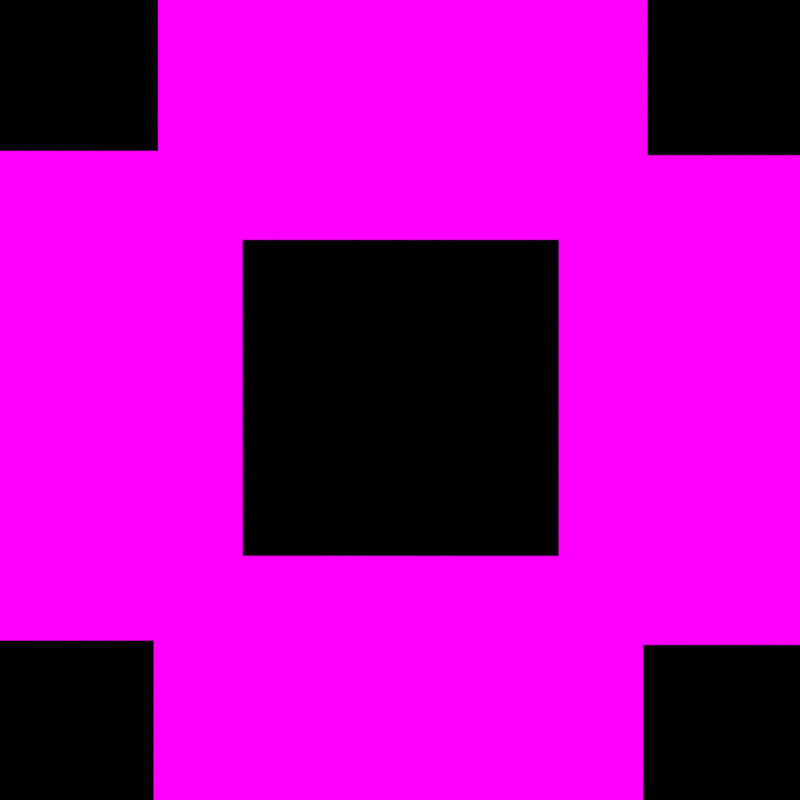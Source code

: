 # Source: template_holografia_video.blend  (saved by Blender 2.79.0; exported with 4.5.12 LTS)
import bpy
from mathutils import Matrix  # noqa: F401  (used for matrix-valued properties, if any)

bpy.ops.wm.read_factory_settings(use_empty=True)
scene = bpy.context.scene
scene.name = 'Scene'

# ---- collections
col_collection_1 = bpy.data.collections.new('Collection 1'); scene.collection.children.link(col_collection_1)

# ---- images (referenced by path relative to the original .blend; pixels are not part of the script)
import os
ASSET_DIR = os.environ.get("B2B_ASSET_DIR", "")  # directory of the original .blend (textures are referenced by path, not embedded)
HERE = os.path.dirname(os.path.abspath(__file__))  # packed textures are extracted next to this script under _unpacked/

def load_image(name, relpath, width, height, colorspace="sRGB"):
    """Load a texture the original file referenced (path relative to the .blend, or extracted next to this script)."""
    p = next((c for c in (os.path.join(HERE, relpath), os.path.join(ASSET_DIR, relpath)) if relpath and os.path.exists(c)), "")
    if p:
        img = bpy.data.images.load(p, check_existing=True)
        img.name = name
    else:  # same state as the original file: an image datablock whose file is absent (Cycles renders it pink)
        img = bpy.data.images.new(name, width, height)
        img.source = "FILE"
        img.filepath = "//" + (relpath or name)
    img.colorspace_settings.name = colorspace
    return img
img_0001_png_004 = load_image('0001.png.004', 'holograma/esquerda/0001.png', 1024, 1024, 'sRGB')
img_0001_png_001 = load_image('0001.png.001', 'holograma/frontal/0001.png', 1024, 1024, 'sRGB')
img_0001_png_002 = load_image('0001.png.002', 'holograma/direita/0001.png', 1024, 1024, 'sRGB')
img_0001_png_003 = load_image('0001.png.003', 'holograma/traseira/0001.png', 1024, 1024, 'sRGB')

# ---- materials (node trees are filled in below, after node groups)
mat_esquerda = bpy.data.materials.new('esquerda')
mat_esquerda.alpha_threshold = 0.0
mat_esquerda.roughness = 0.5
mat_frontal = bpy.data.materials.new('frontal')
mat_frontal.alpha_threshold = 0.0
mat_frontal.roughness = 0.5
mat_direita = bpy.data.materials.new('direita')
mat_direita.alpha_threshold = 0.0
mat_direita.roughness = 0.5
mat_traseira = bpy.data.materials.new('traseira')
mat_traseira.alpha_threshold = 0.0
mat_traseira.roughness = 0.5

# ---- material node trees
mat_esquerda.use_nodes = True; mat_esquerda.node_tree.nodes.clear()
_N = mat_esquerda.node_tree.nodes; _L = mat_esquerda.node_tree.links
n0 = _N.new('ShaderNodeOutputMaterial'); n0.name = 'Material Output'; n0.location = (300, 300)
n1 = _N.new('ShaderNodeEmission'); n1.name = 'Emission'; n1.location = (10, 300)
n2 = _N.new('ShaderNodeTexImage'); n2.name = 'Image Texture'; n2.location = (-180, 300)
n2.width = 140
n2.image = img_0001_png_004
_L.new(n1.outputs[0], n0.inputs[0])
_L.new(n2.outputs[0], n1.inputs[0])
n0.is_active_output = True
mat_frontal.use_nodes = True; mat_frontal.node_tree.nodes.clear()
_N = mat_frontal.node_tree.nodes; _L = mat_frontal.node_tree.links
n0 = _N.new('ShaderNodeOutputMaterial'); n0.name = 'Material Output'; n0.location = (300, 300)
n1 = _N.new('ShaderNodeEmission'); n1.name = 'Emission'; n1.location = (10, 300)
n2 = _N.new('ShaderNodeTexImage'); n2.name = 'Image Texture'; n2.location = (-180, 300)
n2.width = 140
n2.image = img_0001_png_001
_L.new(n1.outputs[0], n0.inputs[0])
_L.new(n2.outputs[0], n1.inputs[0])
n0.is_active_output = True
mat_direita.use_nodes = True; mat_direita.node_tree.nodes.clear()
_N = mat_direita.node_tree.nodes; _L = mat_direita.node_tree.links
n0 = _N.new('ShaderNodeOutputMaterial'); n0.name = 'Material Output'; n0.location = (300, 300)
n1 = _N.new('ShaderNodeEmission'); n1.name = 'Emission'; n1.location = (10, 300)
n2 = _N.new('ShaderNodeTexImage'); n2.name = 'Image Texture'; n2.location = (-180, 300)
n2.width = 140
n2.image = img_0001_png_002
_L.new(n1.outputs[0], n0.inputs[0])
_L.new(n2.outputs[0], n1.inputs[0])
n0.is_active_output = True
mat_traseira.use_nodes = True; mat_traseira.node_tree.nodes.clear()
_N = mat_traseira.node_tree.nodes; _L = mat_traseira.node_tree.links
n0 = _N.new('ShaderNodeOutputMaterial'); n0.name = 'Material Output'; n0.location = (300, 300)
n1 = _N.new('ShaderNodeEmission'); n1.name = 'Emission'; n1.location = (10, 300)
n2 = _N.new('ShaderNodeTexImage'); n2.name = 'Image Texture'; n2.location = (-180, 300)
n2.width = 140
n2.image = img_0001_png_003
_L.new(n1.outputs[0], n0.inputs[0])
_L.new(n2.outputs[0], n1.inputs[0])
n0.is_active_output = True

# ---- world
world_world = bpy.data.worlds.new('World'); scene.world = world_world
world_world.use_nodes = True; world_world.node_tree.nodes.clear()
_N = world_world.node_tree.nodes; _L = world_world.node_tree.links
n0 = _N.new('ShaderNodeOutputWorld'); n0.name = 'World Output'; n0.location = (300, 300)
n1 = _N.new('ShaderNodeBackground'); n1.name = 'Background'; n1.location = (10, 300)
n1.inputs[0].default_value = (0.0, 0.0, 0.0, 1.0)
n1.inputs[1].default_value = 0.0
_L.new(n1.outputs[0], n0.inputs[0])
n0.is_active_output = True
world_world.color = (0.05088, 0.05088, 0.05088)
world_world.use_sun_shadow = False
world_world.sun_shadow_jitter_overblur = 0.0
world_world.cycles.sampling_method = 'MANUAL'

# ---- cameras
cam_camera = bpy.data.cameras.new('Camera')
cam_camera.clip_end = 100.0
cam_camera.lens = 35.0
cam_camera.sensor_width = 32.0
cam_camera.sensor_height = 18.0
cam_camera.ortho_scale = 7.314
cam_camera.dof.focus_distance = 0.0

# ---- lights
light_lamp = bpy.data.lights.new('Lamp', 'POINT')
light_lamp.transmission_factor = 0.0
light_lamp.cutoff_distance = 30.0
light_lamp.energy = 100.0
light_lamp.shadow_buffer_clip_start = 1.001
light_lamp.shadow_soft_size = 0.1
light_lamp.shadow_maximum_resolution = 0.006
light_lamp.use_absolute_resolution = True

# ---- meshes
me_plane_003 = bpy.data.meshes.new('Plane.003')
me_plane_003.from_pydata([(-0.96, -0.54, 0.0), (0.96, -0.54, 0.0), (-0.96, 0.54, 0.0), (0.96, 0.54, 0.0)], [], [(0, 1, 3, 2)])
_uv = me_plane_003.uv_layers.new(name='UVMap')
_uv.uv.foreach_set('vector', [9.998e-05, 0.0001001, 0.9999, 9.998e-05, 0.9999, 0.9999, 0.0001001, 0.9999])
me_plane_003.materials.append(mat_esquerda)
me_plane_003.use_remesh_preserve_volume = False
me_plane_003.use_remesh_preserve_attributes = False
me_plane_003.use_mirror_vertex_groups = False
me_plane_003.update()
me_plane_002 = bpy.data.meshes.new('Plane.002')
me_plane_002.from_pydata([(-0.96, -0.54, 0.0), (0.96, -0.54, 0.0), (-0.96, 0.54, 0.0), (0.96, 0.54, 0.0)], [], [(0, 1, 3, 2)])
_uv = me_plane_002.uv_layers.new(name='UVMap')
_uv.uv.foreach_set('vector', [9.998e-05, 0.0001001, 0.9999, 9.998e-05, 0.9999, 0.9999, 0.0001001, 0.9999])
me_plane_002.materials.append(mat_frontal)
me_plane_002.use_remesh_preserve_volume = False
me_plane_002.use_remesh_preserve_attributes = False
me_plane_002.use_mirror_vertex_groups = False
me_plane_002.update()
me_plane_001 = bpy.data.meshes.new('Plane.001')
me_plane_001.from_pydata([(-0.96, -0.54, 0.0), (0.96, -0.54, 0.0), (-0.96, 0.54, 0.0), (0.96, 0.54, 0.0)], [], [(0, 1, 3, 2)])
_uv = me_plane_001.uv_layers.new(name='UVMap')
_uv.uv.foreach_set('vector', [9.998e-05, 0.0001001, 0.9999, 9.998e-05, 0.9999, 0.9999, 0.0001001, 0.9999])
me_plane_001.materials.append(mat_direita)
me_plane_001.use_remesh_preserve_volume = False
me_plane_001.use_remesh_preserve_attributes = False
me_plane_001.use_mirror_vertex_groups = False
me_plane_001.update()
me_plane = bpy.data.meshes.new('Plane')
me_plane.from_pydata([(-0.96, -0.54, 0.0), (0.96, -0.54, 0.0), (-0.96, 0.54, 0.0), (0.96, 0.54, 0.0)], [], [(0, 1, 3, 2)])
_uv = me_plane.uv_layers.new(name='UVMap')
_uv.uv.foreach_set('vector', [9.998e-05, 0.0001001, 0.9999, 9.998e-05, 0.9999, 0.9999, 0.0001001, 0.9999])
me_plane.materials.append(mat_traseira)
me_plane.use_remesh_preserve_volume = False
me_plane.use_remesh_preserve_attributes = False
me_plane.use_mirror_vertex_groups = False
me_plane.update()

# ---- objects
ob_plane_003 = bpy.data.objects.new('Plane.003', me_plane_003)
ob_plane_002 = bpy.data.objects.new('Plane.002', me_plane_002)
ob_plane_001 = bpy.data.objects.new('Plane.001', me_plane_001)
ob_plane = bpy.data.objects.new('Plane', me_plane)
ob_lamp = bpy.data.objects.new('Lamp', light_lamp)
ob_camera = bpy.data.objects.new('Camera', cam_camera)

# ---- transforms, parenting, visibility, modifiers, constraints
ob_plane_003.location = (-3.042, -0.4982, -1.902)
ob_plane_003.rotation_euler = (-2.98e-08, 2.98e-08, -4.712)
ob_plane_003.lineart.crease_threshold = 0.0
ob_plane_002.location = (-1.89, -1.667, -1.902)
ob_plane_002.rotation_euler = (-1.776e-15, 5.96e-08, -3.142)
ob_plane_002.lineart.crease_threshold = 0.0
ob_plane_001.location = (-0.7206, -0.5151, -1.902)
ob_plane_001.rotation_euler = (2.98e-08, 2.98e-08, -1.571)
ob_plane_001.lineart.crease_threshold = 0.0
ob_plane.location = (-1.873, 0.6541, -1.902)
ob_plane.lineart.crease_threshold = 0.0
ob_lamp.location = (4.076, 1.005, 5.904)
ob_lamp.rotation_euler = (0.6503, 0.05522, 1.866)
ob_lamp.lock_rotations_4d = False
ob_lamp.empty_display_type = 'ARROWS'
ob_lamp.color = (0.0, 0.0, 0.0, 0.0)
ob_lamp.lineart.crease_threshold = 0.0
ob_camera.location = (-1.884, -0.5149, 1.531)
ob_camera.rotation_euler = (1.293e-15, 1.184e-07, 5.187e-08)
ob_camera.lock_rotations_4d = False
ob_camera.empty_display_type = 'ARROWS'
ob_camera.color = (0.0, 0.0, 0.0, 0.0)
ob_camera.display_type = 'WIRE'
ob_camera.lineart.crease_threshold = 0.0

# ---- collection membership
col_collection_1.objects.link(ob_plane_003)
col_collection_1.objects.link(ob_plane_002)
col_collection_1.objects.link(ob_plane_001)
col_collection_1.objects.link(ob_plane)
col_collection_1.objects.link(ob_lamp)
col_collection_1.objects.link(ob_camera)

# ---- scene / render settings (as saved in the file)
scene.camera = ob_camera
scene.frame_start = 1; scene.frame_end = 111; scene.frame_set(2)
scene.render.engine = 'CYCLES'
scene.render.image_settings.file_format = 'FFMPEG'
scene.render.resolution_x = 1000
scene.render.resolution_y = 1000
scene.render.resolution_percentage = 50
scene.render.dither_intensity = 0.0
scene.cycles.use_denoising = False
scene.cycles.samples = 1
scene.cycles.sampling_pattern = 'TABULATED_SOBOL'
scene.cycles.light_sampling_threshold = 0.0
scene.cycles.use_adaptive_sampling = False
scene.cycles.use_light_tree = False
scene.cycles.blur_glossy = 0.0
scene.cycles.sample_clamp_indirect = 0.0
scene.view_settings.view_transform = 'Standard'
bpy.context.view_layer.update()
